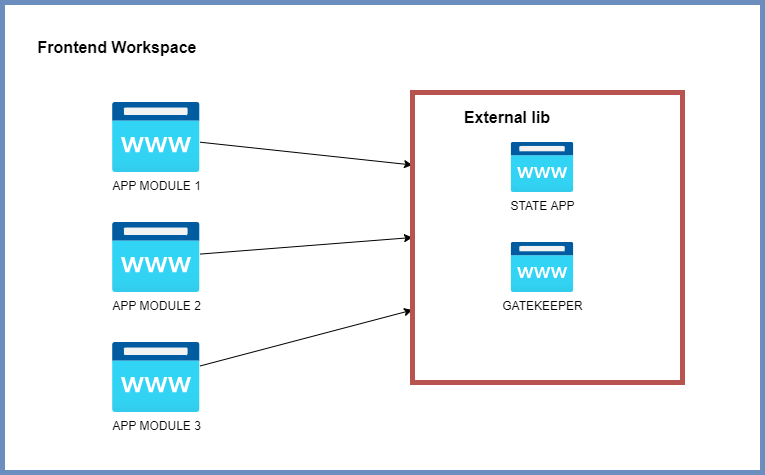

The diagram above was exported from draw.io. Its source (the exported page's mxGraphModel, read from the mxfile embedded in the PNG):
<mxGraphModel dx="1038" dy="539" grid="1" gridSize="10" guides="1" tooltips="1" connect="1" arrows="1" fold="1" page="1" pageScale="1" pageWidth="850" pageHeight="1100" math="0" shadow="0">
  <root>
    <mxCell id="xqY3huaPp3oeYJkmBd8m-0" />
    <mxCell id="xqY3huaPp3oeYJkmBd8m-1" parent="xqY3huaPp3oeYJkmBd8m-0" />
    <mxCell id="CHLi9aQWFgavQ2rQoTDD-0" value="" style="rounded=0;whiteSpace=wrap;html=1;fillColor=none;strokeColor=#6c8ebf;strokeWidth=5;" parent="xqY3huaPp3oeYJkmBd8m-1" vertex="1">
      <mxGeometry x="140" y="230" width="760" height="470" as="geometry" />
    </mxCell>
    <mxCell id="CHLi9aQWFgavQ2rQoTDD-1" value="Frontend Workspace" style="text;html=1;align=center;verticalAlign=middle;whiteSpace=wrap;rounded=0;strokeWidth=4;fontSize=16;fontStyle=1;fillColor=default;" parent="xqY3huaPp3oeYJkmBd8m-1" vertex="1">
      <mxGeometry x="170" y="260" width="170" height="30" as="geometry" />
    </mxCell>
    <mxCell id="CHLi9aQWFgavQ2rQoTDD-13" style="rounded=0;orthogonalLoop=1;jettySize=auto;html=1;entryX=0;entryY=0.25;entryDx=0;entryDy=0;fontSize=16;" parent="xqY3huaPp3oeYJkmBd8m-1" source="CHLi9aQWFgavQ2rQoTDD-2" target="CHLi9aQWFgavQ2rQoTDD-11" edge="1">
      <mxGeometry relative="1" as="geometry" />
    </mxCell>
    <mxCell id="CHLi9aQWFgavQ2rQoTDD-2" value="APP MODULE 1" style="aspect=fixed;html=1;points=[];align=center;image;fontSize=12;image=img/lib/azure2/app_services/App_Service_Domains.svg;strokeWidth=4;fillColor=default;" parent="xqY3huaPp3oeYJkmBd8m-1" vertex="1">
      <mxGeometry x="250" y="330" width="87.5" height="70" as="geometry" />
    </mxCell>
    <mxCell id="CHLi9aQWFgavQ2rQoTDD-14" style="edgeStyle=none;rounded=0;orthogonalLoop=1;jettySize=auto;html=1;entryX=0;entryY=0.5;entryDx=0;entryDy=0;fontSize=16;" parent="xqY3huaPp3oeYJkmBd8m-1" source="CHLi9aQWFgavQ2rQoTDD-8" target="CHLi9aQWFgavQ2rQoTDD-11" edge="1">
      <mxGeometry relative="1" as="geometry" />
    </mxCell>
    <mxCell id="CHLi9aQWFgavQ2rQoTDD-8" value="APP MODULE 2" style="aspect=fixed;html=1;points=[];align=center;image;fontSize=12;image=img/lib/azure2/app_services/App_Service_Domains.svg;strokeWidth=4;fillColor=default;" parent="xqY3huaPp3oeYJkmBd8m-1" vertex="1">
      <mxGeometry x="250" y="450" width="87.5" height="70" as="geometry" />
    </mxCell>
    <mxCell id="CHLi9aQWFgavQ2rQoTDD-15" style="edgeStyle=none;rounded=0;orthogonalLoop=1;jettySize=auto;html=1;entryX=0;entryY=0.75;entryDx=0;entryDy=0;fontSize=16;" parent="xqY3huaPp3oeYJkmBd8m-1" source="CHLi9aQWFgavQ2rQoTDD-9" target="CHLi9aQWFgavQ2rQoTDD-11" edge="1">
      <mxGeometry relative="1" as="geometry" />
    </mxCell>
    <mxCell id="CHLi9aQWFgavQ2rQoTDD-9" value="APP MODULE 3" style="aspect=fixed;html=1;points=[];align=center;image;fontSize=12;image=img/lib/azure2/app_services/App_Service_Domains.svg;strokeWidth=4;fillColor=default;" parent="xqY3huaPp3oeYJkmBd8m-1" vertex="1">
      <mxGeometry x="250" y="570" width="87.5" height="70" as="geometry" />
    </mxCell>
    <mxCell id="CHLi9aQWFgavQ2rQoTDD-16" value="" style="group" parent="xqY3huaPp3oeYJkmBd8m-1" vertex="1" connectable="0">
      <mxGeometry x="550" y="320" width="270" height="290" as="geometry" />
    </mxCell>
    <mxCell id="CHLi9aQWFgavQ2rQoTDD-11" value="" style="rounded=0;whiteSpace=wrap;html=1;fillColor=none;strokeColor=#b85450;strokeWidth=5;" parent="CHLi9aQWFgavQ2rQoTDD-16" vertex="1">
      <mxGeometry width="270" height="290" as="geometry" />
    </mxCell>
    <mxCell id="CHLi9aQWFgavQ2rQoTDD-6" value="STATE APP" style="aspect=fixed;html=1;points=[];align=center;image;fontSize=12;image=img/lib/azure2/app_services/App_Service_Domains.svg;strokeWidth=4;fillColor=default;" parent="CHLi9aQWFgavQ2rQoTDD-16" vertex="1">
      <mxGeometry x="98.75" y="50" width="62.5" height="50" as="geometry" />
    </mxCell>
    <mxCell id="CHLi9aQWFgavQ2rQoTDD-10" value="GATEKEEPER" style="aspect=fixed;html=1;points=[];align=center;image;fontSize=12;image=img/lib/azure2/app_services/App_Service_Domains.svg;strokeWidth=4;fillColor=default;" parent="CHLi9aQWFgavQ2rQoTDD-16" vertex="1">
      <mxGeometry x="98.75" y="150" width="62.5" height="50" as="geometry" />
    </mxCell>
    <mxCell id="CHLi9aQWFgavQ2rQoTDD-12" value="External lib" style="text;html=1;align=center;verticalAlign=middle;whiteSpace=wrap;rounded=0;strokeWidth=4;fontSize=16;fontStyle=1;fillColor=default;" parent="CHLi9aQWFgavQ2rQoTDD-16" vertex="1">
      <mxGeometry x="10" y="10" width="170" height="30" as="geometry" />
    </mxCell>
  </root>
</mxGraphModel>